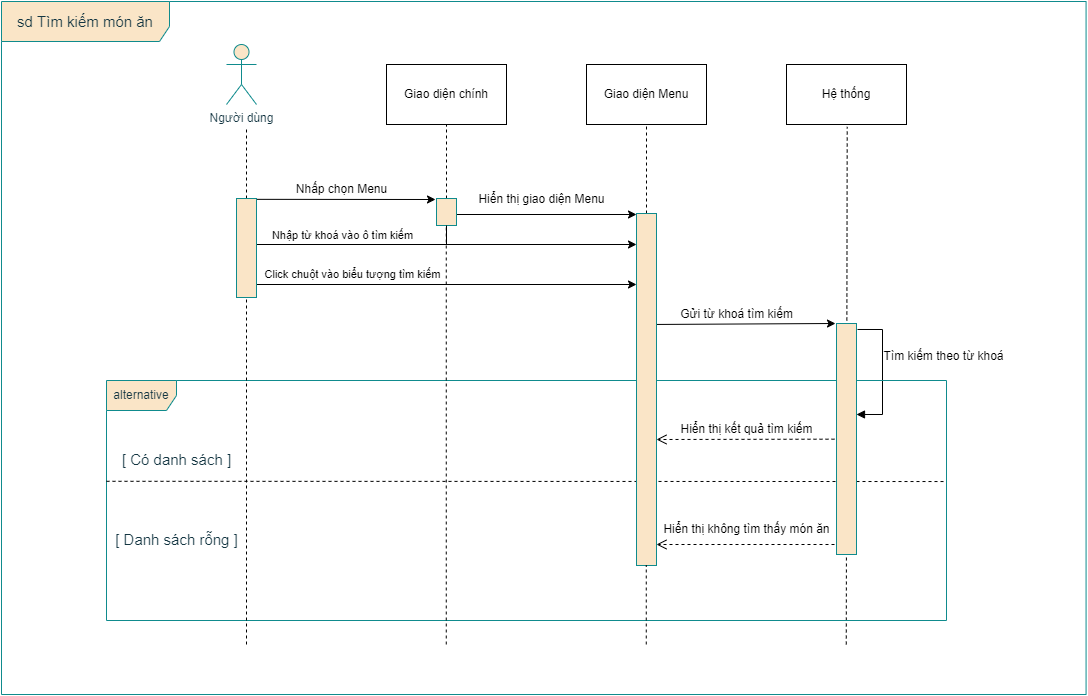

The diagram above was exported from draw.io. Its source (the exported page's mxGraphModel, read from the mxfile embedded in the PNG):
<mxGraphModel dx="1422" dy="762" grid="0" gridSize="10" guides="1" tooltips="1" connect="1" arrows="1" fold="1" page="1" pageScale="1" pageWidth="1200" pageHeight="1920" math="0" shadow="0">
  <root>
    <mxCell id="0" />
    <mxCell id="1" parent="0" />
    <mxCell id="LRbCWA6Wtgt-DOpLqI_m-2" value="Người dùng&lt;br&gt;" style="shape=umlActor;verticalLabelPosition=bottom;verticalAlign=top;html=1;fillColor=#FAE5C7;strokeColor=#0F8B8D;fontColor=#143642;" vertex="1" parent="1">
      <mxGeometry x="291" y="123" width="30" height="60" as="geometry" />
    </mxCell>
    <mxCell id="LRbCWA6Wtgt-DOpLqI_m-3" value="Giao diện chính" style="rounded=0;whiteSpace=wrap;html=1;" vertex="1" parent="1">
      <mxGeometry x="451" y="143" width="120" height="60" as="geometry" />
    </mxCell>
    <mxCell id="LRbCWA6Wtgt-DOpLqI_m-4" value="Giao diện Menu" style="rounded=0;whiteSpace=wrap;html=1;" vertex="1" parent="1">
      <mxGeometry x="651" y="143" width="120" height="60" as="geometry" />
    </mxCell>
    <mxCell id="LRbCWA6Wtgt-DOpLqI_m-30" value="" style="endArrow=none;dashed=1;html=1;rounded=0;startArrow=none;" edge="1" parent="1" source="LRbCWA6Wtgt-DOpLqI_m-62">
      <mxGeometry width="50" height="50" relative="1" as="geometry">
        <mxPoint x="311" y="723" as="sourcePoint" />
        <mxPoint x="311" y="205" as="targetPoint" />
      </mxGeometry>
    </mxCell>
    <mxCell id="LRbCWA6Wtgt-DOpLqI_m-32" value="" style="endArrow=none;dashed=1;html=1;rounded=0;startArrow=none;entryX=0.5;entryY=1;entryDx=0;entryDy=0;" edge="1" parent="1" source="LRbCWA6Wtgt-DOpLqI_m-64" target="LRbCWA6Wtgt-DOpLqI_m-3">
      <mxGeometry width="50" height="50" relative="1" as="geometry">
        <mxPoint x="510.76" y="723" as="sourcePoint" />
        <mxPoint x="510.76" y="243" as="targetPoint" />
      </mxGeometry>
    </mxCell>
    <mxCell id="LRbCWA6Wtgt-DOpLqI_m-33" value="" style="endArrow=none;dashed=1;html=1;rounded=0;startArrow=none;entryX=0.5;entryY=1;entryDx=0;entryDy=0;" edge="1" parent="1" source="LRbCWA6Wtgt-DOpLqI_m-67" target="LRbCWA6Wtgt-DOpLqI_m-4">
      <mxGeometry width="50" height="50" relative="1" as="geometry">
        <mxPoint x="710.76" y="723" as="sourcePoint" />
        <mxPoint x="710.76" y="243" as="targetPoint" />
      </mxGeometry>
    </mxCell>
    <mxCell id="LRbCWA6Wtgt-DOpLqI_m-34" value="Hệ thống" style="rounded=0;whiteSpace=wrap;html=1;" vertex="1" parent="1">
      <mxGeometry x="851" y="143" width="120" height="60" as="geometry" />
    </mxCell>
    <mxCell id="LRbCWA6Wtgt-DOpLqI_m-35" value="" style="endArrow=none;dashed=1;html=1;rounded=0;entryX=0.506;entryY=1.039;entryDx=0;entryDy=0;entryPerimeter=0;" edge="1" parent="1" target="LRbCWA6Wtgt-DOpLqI_m-34">
      <mxGeometry width="50" height="50" relative="1" as="geometry">
        <mxPoint x="910.76" y="723" as="sourcePoint" />
        <mxPoint x="910.76" y="243" as="targetPoint" />
      </mxGeometry>
    </mxCell>
    <mxCell id="LRbCWA6Wtgt-DOpLqI_m-36" value="" style="endArrow=classic;html=1;rounded=0;" edge="1" parent="1">
      <mxGeometry width="50" height="50" relative="1" as="geometry">
        <mxPoint x="311" y="277.83" as="sourcePoint" />
        <mxPoint x="500" y="278" as="targetPoint" />
      </mxGeometry>
    </mxCell>
    <mxCell id="LRbCWA6Wtgt-DOpLqI_m-37" value="Nhấp chọn Menu" style="text;html=1;align=center;verticalAlign=middle;resizable=0;points=[];autosize=1;strokeColor=none;fillColor=none;" vertex="1" parent="1">
      <mxGeometry x="351" y="253" width="110" height="30" as="geometry" />
    </mxCell>
    <mxCell id="LRbCWA6Wtgt-DOpLqI_m-38" value="" style="endArrow=classic;html=1;rounded=0;startArrow=none;" edge="1" parent="1" source="LRbCWA6Wtgt-DOpLqI_m-64">
      <mxGeometry width="50" height="50" relative="1" as="geometry">
        <mxPoint x="511" y="293" as="sourcePoint" />
        <mxPoint x="701" y="293" as="targetPoint" />
      </mxGeometry>
    </mxCell>
    <mxCell id="LRbCWA6Wtgt-DOpLqI_m-39" value="Hiển thị giao diện Menu" style="text;html=1;align=center;verticalAlign=middle;resizable=0;points=[];autosize=1;strokeColor=none;fillColor=none;" vertex="1" parent="1">
      <mxGeometry x="531" y="263" width="150" height="30" as="geometry" />
    </mxCell>
    <mxCell id="LRbCWA6Wtgt-DOpLqI_m-40" value="" style="endArrow=classic;html=1;rounded=0;" edge="1" parent="1">
      <mxGeometry width="50" height="50" relative="1" as="geometry">
        <mxPoint x="311" y="323" as="sourcePoint" />
        <mxPoint x="701" y="323" as="targetPoint" />
      </mxGeometry>
    </mxCell>
    <mxCell id="LRbCWA6Wtgt-DOpLqI_m-41" value="Nhập từ khoá vào ô tìm kiếm" style="edgeLabel;html=1;align=center;verticalAlign=middle;resizable=0;points=[];" vertex="1" connectable="0" parent="LRbCWA6Wtgt-DOpLqI_m-40">
      <mxGeometry x="0.0531" relative="1" as="geometry">
        <mxPoint x="-110" y="-10" as="offset" />
      </mxGeometry>
    </mxCell>
    <mxCell id="LRbCWA6Wtgt-DOpLqI_m-42" value="" style="endArrow=classic;html=1;rounded=0;" edge="1" parent="1">
      <mxGeometry width="50" height="50" relative="1" as="geometry">
        <mxPoint x="311" y="363" as="sourcePoint" />
        <mxPoint x="701" y="363" as="targetPoint" />
      </mxGeometry>
    </mxCell>
    <mxCell id="LRbCWA6Wtgt-DOpLqI_m-43" value="Click chuột vào biểu tượng tìm kiếm" style="edgeLabel;html=1;align=center;verticalAlign=middle;resizable=0;points=[];" vertex="1" connectable="0" parent="LRbCWA6Wtgt-DOpLqI_m-42">
      <mxGeometry x="0.0531" relative="1" as="geometry">
        <mxPoint x="-100" y="-11" as="offset" />
      </mxGeometry>
    </mxCell>
    <mxCell id="LRbCWA6Wtgt-DOpLqI_m-44" value="" style="endArrow=classic;html=1;rounded=0;" edge="1" parent="1">
      <mxGeometry width="50" height="50" relative="1" as="geometry">
        <mxPoint x="711" y="403" as="sourcePoint" />
        <mxPoint x="900" y="402" as="targetPoint" />
      </mxGeometry>
    </mxCell>
    <mxCell id="LRbCWA6Wtgt-DOpLqI_m-45" value="Gửi từ khoá tìm kiếm" style="text;html=1;align=center;verticalAlign=middle;resizable=0;points=[];autosize=1;strokeColor=none;fillColor=none;" vertex="1" parent="1">
      <mxGeometry x="731" y="378" width="140" height="30" as="geometry" />
    </mxCell>
    <mxCell id="LRbCWA6Wtgt-DOpLqI_m-46" value="" style="edgeStyle=orthogonalEdgeStyle;html=1;align=left;spacingLeft=2;endArrow=block;rounded=0;fontSize=15;labelBackgroundColor=#DAD2D8;fontColor=#143642;" edge="1" parent="1">
      <mxGeometry relative="1" as="geometry">
        <mxPoint x="921.9999999999998" y="407.98" as="sourcePoint" />
        <Array as="points">
          <mxPoint x="947" y="407.98" />
          <mxPoint x="947" y="492.98" />
          <mxPoint x="921" y="492.98" />
        </Array>
        <mxPoint x="921" y="492.98" as="targetPoint" />
      </mxGeometry>
    </mxCell>
    <mxCell id="LRbCWA6Wtgt-DOpLqI_m-47" value="Tìm kiếm theo từ khoá" style="text;html=1;align=center;verticalAlign=middle;resizable=0;points=[];autosize=1;strokeColor=none;fillColor=none;" vertex="1" parent="1">
      <mxGeometry x="938" y="420" width="140" height="30" as="geometry" />
    </mxCell>
    <mxCell id="LRbCWA6Wtgt-DOpLqI_m-50" value="" style="html=1;verticalAlign=bottom;endArrow=open;dashed=1;endSize=8;rounded=0;fontSize=15;labelBackgroundColor=#DAD2D8;strokeColor=#000000;fontColor=#143642;" edge="1" parent="1">
      <mxGeometry relative="1" as="geometry">
        <mxPoint x="911" y="517.66" as="sourcePoint" />
        <mxPoint x="721" y="518" as="targetPoint" />
      </mxGeometry>
    </mxCell>
    <mxCell id="LRbCWA6Wtgt-DOpLqI_m-52" value="Hiển thị kết quả tìm kiếm" style="text;html=1;align=center;verticalAlign=middle;resizable=0;points=[];autosize=1;strokeColor=none;fillColor=none;" vertex="1" parent="1">
      <mxGeometry x="731" y="493" width="160" height="30" as="geometry" />
    </mxCell>
    <mxCell id="LRbCWA6Wtgt-DOpLqI_m-53" value="alternative" style="shape=umlFrame;whiteSpace=wrap;html=1;width=70;height=30;fillColor=#FAE5C7;strokeColor=#0F8B8D;fontColor=#143642;" vertex="1" parent="1">
      <mxGeometry x="171" y="459" width="840" height="240" as="geometry" />
    </mxCell>
    <mxCell id="LRbCWA6Wtgt-DOpLqI_m-54" value="" style="endArrow=none;dashed=1;html=1;rounded=0;labelBackgroundColor=#DAD2D8;strokeColor=#000000;fontColor=#143642;exitX=0;exitY=0.42;exitDx=0;exitDy=0;exitPerimeter=0;entryX=1;entryY=0.421;entryDx=0;entryDy=0;entryPerimeter=0;" edge="1" parent="1" source="LRbCWA6Wtgt-DOpLqI_m-53" target="LRbCWA6Wtgt-DOpLqI_m-53">
      <mxGeometry width="50" height="50" relative="1" as="geometry">
        <mxPoint x="201" y="563" as="sourcePoint" />
        <mxPoint x="1011" y="674" as="targetPoint" />
        <Array as="points" />
      </mxGeometry>
    </mxCell>
    <mxCell id="LRbCWA6Wtgt-DOpLqI_m-56" value="[ Có danh sách ]" style="text;strokeColor=none;fillColor=none;html=1;fontSize=15;fontStyle=0;verticalAlign=middle;align=center;fontColor=#143642;" vertex="1" parent="1">
      <mxGeometry x="191" y="523" width="100" height="30" as="geometry" />
    </mxCell>
    <mxCell id="LRbCWA6Wtgt-DOpLqI_m-57" value="[ Danh sách rỗng ]" style="text;strokeColor=none;fillColor=none;html=1;fontSize=15;fontStyle=0;verticalAlign=middle;align=center;fontColor=#143642;" vertex="1" parent="1">
      <mxGeometry x="191" y="603" width="100" height="30" as="geometry" />
    </mxCell>
    <mxCell id="LRbCWA6Wtgt-DOpLqI_m-58" value="Hiển thị không tìm thấy món ăn" style="text;html=1;align=center;verticalAlign=middle;resizable=0;points=[];autosize=1;strokeColor=none;fillColor=none;" vertex="1" parent="1">
      <mxGeometry x="716" y="593" width="190" height="30" as="geometry" />
    </mxCell>
    <mxCell id="LRbCWA6Wtgt-DOpLqI_m-59" value="" style="html=1;verticalAlign=bottom;endArrow=open;dashed=1;endSize=8;rounded=0;fontSize=15;labelBackgroundColor=#DAD2D8;strokeColor=#000000;fontColor=#143642;" edge="1" parent="1">
      <mxGeometry relative="1" as="geometry">
        <mxPoint x="911" y="622.9999999999999" as="sourcePoint" />
        <mxPoint x="721" y="623" as="targetPoint" />
      </mxGeometry>
    </mxCell>
    <mxCell id="LRbCWA6Wtgt-DOpLqI_m-62" value="" style="html=1;points=[];perimeter=orthogonalPerimeter;fontSize=15;fillColor=#FAE5C7;strokeColor=#0F8B8D;fontColor=#143642;" vertex="1" parent="1">
      <mxGeometry x="301" y="277" width="20" height="99" as="geometry" />
    </mxCell>
    <mxCell id="LRbCWA6Wtgt-DOpLqI_m-63" value="" style="endArrow=none;dashed=1;html=1;rounded=0;" edge="1" parent="1" target="LRbCWA6Wtgt-DOpLqI_m-62">
      <mxGeometry width="50" height="50" relative="1" as="geometry">
        <mxPoint x="311" y="723" as="sourcePoint" />
        <mxPoint x="311" y="243" as="targetPoint" />
      </mxGeometry>
    </mxCell>
    <mxCell id="LRbCWA6Wtgt-DOpLqI_m-65" value="" style="endArrow=none;dashed=1;html=1;rounded=0;" edge="1" parent="1" target="LRbCWA6Wtgt-DOpLqI_m-64">
      <mxGeometry width="50" height="50" relative="1" as="geometry">
        <mxPoint x="510.76" y="723" as="sourcePoint" />
        <mxPoint x="510.76" y="243" as="targetPoint" />
      </mxGeometry>
    </mxCell>
    <mxCell id="LRbCWA6Wtgt-DOpLqI_m-64" value="" style="html=1;points=[];perimeter=orthogonalPerimeter;fontSize=15;fillColor=#FAE5C7;strokeColor=#0F8B8D;fontColor=#143642;" vertex="1" parent="1">
      <mxGeometry x="501" y="277" width="20" height="27" as="geometry" />
    </mxCell>
    <mxCell id="LRbCWA6Wtgt-DOpLqI_m-66" value="" style="endArrow=none;html=1;rounded=0;" edge="1" parent="1" target="LRbCWA6Wtgt-DOpLqI_m-64">
      <mxGeometry width="50" height="50" relative="1" as="geometry">
        <mxPoint x="511" y="323" as="sourcePoint" />
        <mxPoint x="711" y="293" as="targetPoint" />
      </mxGeometry>
    </mxCell>
    <mxCell id="LRbCWA6Wtgt-DOpLqI_m-67" value="" style="html=1;points=[];perimeter=orthogonalPerimeter;fontSize=15;fillColor=#FAE5C7;strokeColor=#0F8B8D;fontColor=#143642;" vertex="1" parent="1">
      <mxGeometry x="701" y="292" width="20" height="352" as="geometry" />
    </mxCell>
    <mxCell id="LRbCWA6Wtgt-DOpLqI_m-68" value="" style="endArrow=none;dashed=1;html=1;rounded=0;" edge="1" parent="1" target="LRbCWA6Wtgt-DOpLqI_m-67">
      <mxGeometry width="50" height="50" relative="1" as="geometry">
        <mxPoint x="710.76" y="723" as="sourcePoint" />
        <mxPoint x="710.76" y="243" as="targetPoint" />
      </mxGeometry>
    </mxCell>
    <mxCell id="LRbCWA6Wtgt-DOpLqI_m-69" value="" style="html=1;points=[];perimeter=orthogonalPerimeter;fontSize=15;fillColor=#FAE5C7;strokeColor=#0F8B8D;fontColor=#143642;" vertex="1" parent="1">
      <mxGeometry x="901" y="402" width="20" height="231" as="geometry" />
    </mxCell>
    <mxCell id="LRbCWA6Wtgt-DOpLqI_m-71" value="sd Tìm kiếm món ăn" style="shape=umlFrame;whiteSpace=wrap;html=1;fontSize=15;width=168;height=40;fillColor=#FAE5C7;strokeColor=#0F8B8D;fontColor=#143642;" vertex="1" parent="1">
      <mxGeometry x="66" y="80" width="1084.57" height="693" as="geometry" />
    </mxCell>
  </root>
</mxGraphModel>